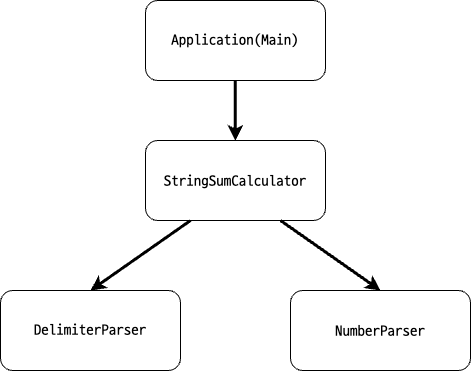

The diagram above was exported from draw.io. Its source (the exported page's mxGraphModel, read from the mxfile embedded in the PNG):
<mxGraphModel dx="1026" dy="1343" grid="1" gridSize="10" guides="1" tooltips="1" connect="1" arrows="1" fold="1" page="1" pageScale="1" pageWidth="950" pageHeight="600" math="0" shadow="0">
  <root>
    <mxCell id="0" />
    <mxCell id="1" parent="0" />
    <mxCell id="2" value="&lt;font style=&quot;font-size: 15px;&quot; face=&quot;D2Coding&quot;&gt;StringSumCalculator&lt;/font&gt;" style="rounded=1;whiteSpace=wrap;html=1;" vertex="1" parent="1">
      <mxGeometry x="370" y="-340" width="180" height="80" as="geometry" />
    </mxCell>
    <mxCell id="3" value="&lt;font face=&quot;D2Coding&quot;&gt;&lt;span style=&quot;font-size: 15px;&quot;&gt;DelimiterParser&lt;/span&gt;&lt;/font&gt;" style="rounded=1;whiteSpace=wrap;html=1;" vertex="1" parent="1">
      <mxGeometry x="225" y="-190" width="180" height="80" as="geometry" />
    </mxCell>
    <mxCell id="4" value="&lt;font style=&quot;font-size: 15px;&quot; face=&quot;D2Coding&quot;&gt;NumberParser&lt;/font&gt;" style="rounded=1;whiteSpace=wrap;html=1;" vertex="1" parent="1">
      <mxGeometry x="515" y="-190" width="180" height="80" as="geometry" />
    </mxCell>
    <mxCell id="5" value="&lt;font face=&quot;D2Coding&quot;&gt;&lt;span style=&quot;font-size: 15px;&quot;&gt;Application(Main)&lt;/span&gt;&lt;/font&gt;" style="rounded=1;whiteSpace=wrap;html=1;" vertex="1" parent="1">
      <mxGeometry x="370" y="-480" width="180" height="80" as="geometry" />
    </mxCell>
    <mxCell id="6" value="" style="endArrow=classic;html=1;rounded=0;entryX=0.5;entryY=0;entryDx=0;entryDy=0;exitX=0.5;exitY=1;exitDx=0;exitDy=0;strokeWidth=3;" edge="1" parent="1">
      <mxGeometry width="50" height="50" relative="1" as="geometry">
        <mxPoint x="459.83" y="-400" as="sourcePoint" />
        <mxPoint x="459.83" y="-340" as="targetPoint" />
      </mxGeometry>
    </mxCell>
    <mxCell id="7" value="" style="endArrow=classic;html=1;rounded=0;entryX=0.5;entryY=0;entryDx=0;entryDy=0;exitX=0.25;exitY=1;exitDx=0;exitDy=0;strokeWidth=3;" edge="1" source="2" target="3" parent="1">
      <mxGeometry width="50" height="50" relative="1" as="geometry">
        <mxPoint x="470" y="-390" as="sourcePoint" />
        <mxPoint x="470" y="-330" as="targetPoint" />
      </mxGeometry>
    </mxCell>
    <mxCell id="8" value="" style="endArrow=classic;html=1;rounded=0;entryX=0.5;entryY=0;entryDx=0;entryDy=0;exitX=0.75;exitY=1;exitDx=0;exitDy=0;strokeWidth=3;" edge="1" source="2" target="4" parent="1">
      <mxGeometry width="50" height="50" relative="1" as="geometry">
        <mxPoint x="425" y="-250" as="sourcePoint" />
        <mxPoint x="325" y="-180" as="targetPoint" />
      </mxGeometry>
    </mxCell>
  </root>
</mxGraphModel>